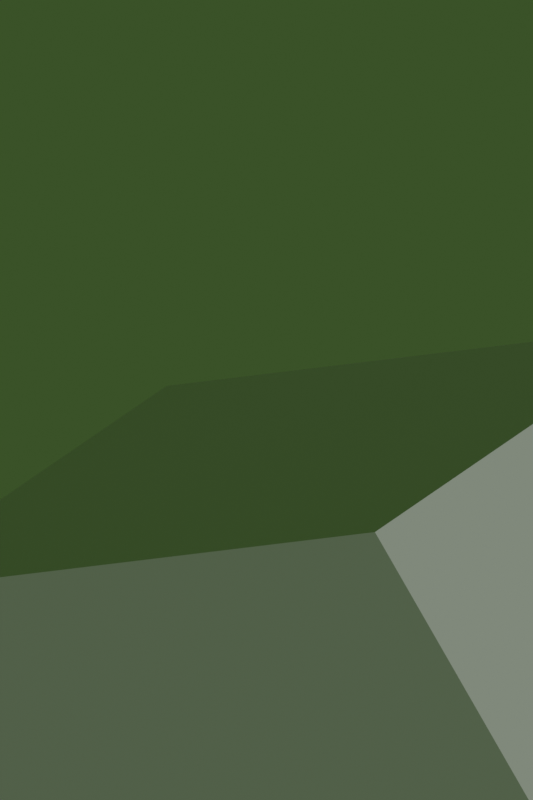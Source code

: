 # Source: b403_mini.blend  (saved by Blender 4.3.32; exported with 4.5.12 LTS)
import bpy
from mathutils import Matrix  # noqa: F401  (used for matrix-valued properties, if any)

bpy.ops.wm.read_factory_settings(use_empty=True)
scene = bpy.context.scene
scene.name = 'Mini'
col_recursive = bpy.data.collections.new('Recursive')  # instanced only; not linked into the scene

# ---- world
world_mondecouleur = bpy.data.worlds.new('MondeCouleur'); scene.world = world_mondecouleur
world_mondecouleur.use_nodes = True; world_mondecouleur.node_tree.nodes.clear()
_N = world_mondecouleur.node_tree.nodes; _L = world_mondecouleur.node_tree.links
n0 = _N.new('ShaderNodeOutputWorld'); n0.name = 'World Output'; n0.location = (0, 0)
n1 = _N.new('ShaderNodeBackground'); n1.name = 'Background'; n1.location = (0, 0)
n1.inputs[0].default_value = (0.2, 0.4, 0.1, 1.0)
n1.inputs[1].default_value = 0.5
_L.new(n1.outputs[0], n0.inputs[0])
n0.is_active_output = True

# ---- cameras
cam_minicamdata = bpy.data.cameras.new('MiniCamData')
cam_minicamdata.lens = 28.0
cam_minicamorthodata = bpy.data.cameras.new('MiniCamOrthoData')
cam_minicamorthodata.type = 'ORTHO'
cam_minicamorthodata.ortho_scale = 4.0

# ---- lights
light_minisundata = bpy.data.lights.new('MiniSunData', 'SUN')
light_minisundata.energy = 2.0

# ---- meshes
me_minicubemesh = bpy.data.meshes.new('MiniCubeMesh')
me_minicubemesh.from_pydata([(-1.0, -1.0, -1.0), (1.0, -1.0, -1.0), (1.0, 1.0, -1.0), (-1.0, 1.0, -1.0), (-1.0, -1.0, 1.0), (1.0, -1.0, 1.0), (1.0, 1.0, 1.0), (-1.0, 1.0, 1.0)], [], [(0, 3, 2, 1), (4, 5, 6, 7), (0, 1, 5, 4), (1, 2, 6, 5), (2, 3, 7, 6), (3, 0, 4, 7)])
me_minicubemesh.update()

# ---- objects
ob_minicube = bpy.data.objects.new('MiniCube', me_minicubemesh)
ob_minicam = bpy.data.objects.new('MiniCam', cam_minicamdata)
ob_minicamortho = bpy.data.objects.new('MiniCamOrtho', cam_minicamorthodata)
ob_minisun = bpy.data.objects.new('MiniSun', light_minisundata)
ob_recouter = bpy.data.objects.new('RecOuter', None)
ob_recinner = bpy.data.objects.new('RecInner', None)
ob_recmesh = bpy.data.objects.new('RecMesh', me_minicubemesh)

# ---- transforms, parenting, visibility, modifiers, constraints
ob_minicube.location = (1.0, -2.0, 0.5)
ob_minicube.rotation_euler = (0.2, 0.4, 0.6)
ob_minicube.scale = (1.0, 2.0, 3.0)
ob_minicam.location = (5.0, -5.0, 4.0)
ob_minicam.rotation_euler = (1.0, 0.0, 0.7)
ob_minicamortho.location = (0.0, 0.0, 9.0)
ob_minisun.location = (0.0, 0.0, 5.0)
ob_minisun.rotation_euler = (0.5, 0.5, 0.0)
ob_recouter.location = (0.0, 6.0, 0.0)
ob_recouter.instance_type = 'COLLECTION'
ob_recinner.location = (0.0, 0.0, 0.0)
ob_recinner.instance_type = 'COLLECTION'
ob_recmesh.location = (0.0, 0.0, 0.0)
ob_recouter.instance_collection = col_recursive

# ---- collection membership
scene.collection.objects.link(ob_minicube)
scene.collection.objects.link(ob_minicam)
scene.collection.objects.link(ob_minicamortho)
scene.collection.objects.link(ob_minisun)
scene.collection.objects.link(ob_recouter)
col_recursive.objects.link(ob_recinner)
col_recursive.objects.link(ob_recmesh)

# ---- scene / render settings (as saved in the file)
scene.camera = ob_minicamortho
scene.frame_start = 1; scene.frame_end = 250; scene.frame_set(1)
scene.render.engine = 'BLENDER_EEVEE_NEXT'
scene.render.resolution_x = 600
scene.render.resolution_y = 900
scene.render.film_transparent = True
scene.view_settings.view_transform = 'Standard'
scene.view_settings.exposure = -1.25
bpy.context.view_layer.update()

